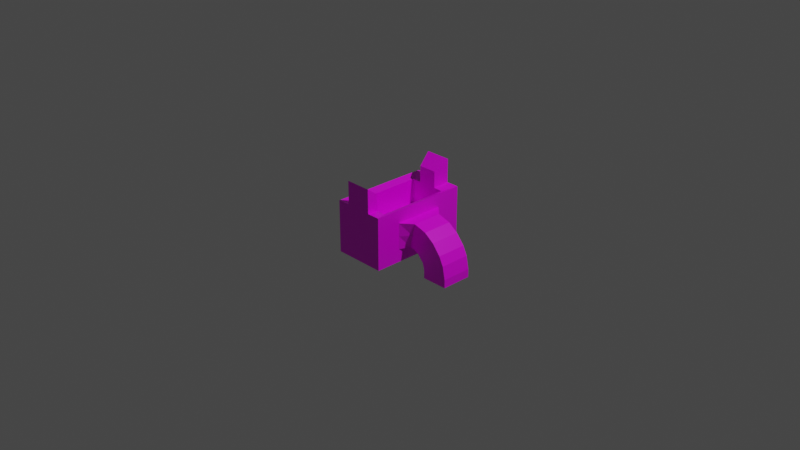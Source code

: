# Source: vent.blend  (saved by Blender 2.92.15; exported with 4.5.12 LTS)
import bpy
from mathutils import Matrix  # noqa: F401  (used for matrix-valued properties, if any)

bpy.ops.wm.read_factory_settings(use_empty=True)
scene = bpy.context.scene
scene.name = 'Scene'

# ---- collections
col_collection = bpy.data.collections.new('Collection'); scene.collection.children.link(col_collection)

# ---- images (referenced by path relative to the original .blend; pixels are not part of the script)
import os
ASSET_DIR = os.environ.get("B2B_ASSET_DIR", "")  # directory of the original .blend (textures are referenced by path, not embedded)
HERE = os.path.dirname(os.path.abspath(__file__))  # packed textures are extracted next to this script under _unpacked/

def load_image(name, relpath, width, height, colorspace="sRGB"):
    """Load a texture the original file referenced (path relative to the .blend, or extracted next to this script)."""
    p = next((c for c in (os.path.join(HERE, relpath), os.path.join(ASSET_DIR, relpath)) if relpath and os.path.exists(c)), "")
    if p:
        img = bpy.data.images.load(p, check_existing=True)
        img.name = name
    else:  # same state as the original file: an image datablock whose file is absent (Cycles renders it pink)
        img = bpy.data.images.new(name, width, height)
        img.source = "FILE"
        img.filepath = "//" + (relpath or name)
    img.colorspace_settings.name = colorspace
    return img
img_vehl1tanktop1_jpg = load_image('vehl1tanktop1.jpg', 'vehl1tanktop1.jpg', 1024, 1024, 'sRGB')

# ---- materials (node trees are filled in below, after node groups)
mat_material = bpy.data.materials.new('Material')
mat_material.alpha_threshold = 0.0
mat_material.use_transparent_shadow = False
mat_material.line_color = (0.0, 0.0, 0.0, 1.0)

# ---- material node trees
mat_material.use_nodes = True; mat_material.node_tree.nodes.clear()
_N = mat_material.node_tree.nodes; _L = mat_material.node_tree.links
n0 = _N.new('ShaderNodeOutputMaterial'); n0.name = 'Material Output'; n0.location = (300, 300)
n1 = _N.new('ShaderNodeBsdfPrincipled'); n1.name = 'Principled BSDF'; n1.location = (10, 300)
n1.distribution = 'GGX'
n1.subsurface_method = 'BURLEY'
n1.inputs[2].default_value = 0.4
n1.inputs[3].default_value = 1.45
n1.inputs[27].default_value = (0.0, 0.0, 0.0, 1.0)
n1.inputs[28].default_value = 1.0
n2 = _N.new('ShaderNodeTexImage'); n2.name = 'Image Texture'; n2.location = (-614, 306)
n2.image = img_vehl1tanktop1_jpg
_L.new(n1.outputs[0], n0.inputs[0])
_L.new(n2.outputs[0], n1.inputs[0])
n0.is_active_output = True

# ---- world
world_world = bpy.data.worlds.new('World'); scene.world = world_world
world_world.use_nodes = True; world_world.node_tree.nodes.clear()
_N = world_world.node_tree.nodes; _L = world_world.node_tree.links
n0 = _N.new('ShaderNodeOutputWorld'); n0.name = 'World Output'; n0.location = (300, 300)
n1 = _N.new('ShaderNodeBackground'); n1.name = 'Background'; n1.location = (10, 300)
n1.inputs[0].default_value = (0.05088, 0.05088, 0.05088, 1.0)
_L.new(n1.outputs[0], n0.inputs[0])
n0.is_active_output = True
world_world.color = (0.05088, 0.05088, 0.05088)
world_world.use_sun_shadow = False
world_world.sun_shadow_jitter_overblur = 0.0

# ---- cameras
cam_camera = bpy.data.cameras.new('Camera')
cam_camera.clip_end = 100.0
cam_camera.ortho_scale = 7.314

# ---- lights
light_light = bpy.data.lights.new('Light', 'POINT')
light_light.transmission_factor = 0.0
light_light.energy = 1000.0
light_light.shadow_soft_size = 0.1
light_light.shadow_maximum_resolution = 0.006
light_light.use_absolute_resolution = True

# ---- meshes
me_cube = bpy.data.meshes.new('Cube')
me_cube.from_pydata([(1.0, 1.0, 1.0), (1.0, 1.0, -1.0), (1.0, -1.0, 1.0), (1.0, -1.0, -1.0), (-1.0, 1.0, 1.0), (-1.0, 1.0, -1.0), (-1.0, -1.0, 1.0), (-1.0, -1.0, -1.0), (1.0, -1.0, 0.0), (-1.0, -0.5, -1.0), (-1.0, -1.0, 0.5), (-1.0, 1.0, -0.5), (-0.5, -1.0, 1.0), (1.0, -0.5, 1.0), (-1.0, 0.5, 1.0), (0.5, 1.0, 1.0), (-1.0, 0.5, -1.0), (-1.0, -1.0, -0.5), (-1.0, 1.0, 0.5), (0.5, -1.0, 1.0), (-1.0, -0.5, 1.0), (-0.5, 1.0, 1.0), (1.0, -0.5, 0.0), (1.0, 0.5, 0.0), (-1.528, -0.5, 0.5), (-1.528, -0.5, -0.5), (-1.528, 0.5, -0.5), (1.0, 0.5, 0.5), (1.0, 0.5, -0.5), (1.0, -0.5, -0.5), (1.0, -0.5, 0.5), (-1.528, 0.5, 0.5), (0.7232, 0.7232, 0.8899), (0.7232, -0.7232, 0.8899), (-0.7232, 0.7232, 0.8899), (-0.7232, -0.7232, 0.8899), (-0.3616, -0.7232, 0.8899), (0.3616, 0.7232, 0.8899), (0.3616, -0.7232, 0.8899), (-0.3616, 0.7232, 0.8899), (0.7232, 0.7232, -0.06499), (0.7232, -0.7232, -0.06499), (-0.7232, 0.7232, -0.06499), (-0.7232, -0.7232, -0.06499), (1.295, -0.3052, 0.0), (1.295, 0.3052, 0.0), (1.406, 0.3052, 0.4876), (1.185, 0.3052, -0.4876), (1.185, -0.3052, -0.4876), (1.406, -0.3052, 0.4876), (1.909, 0.3052, 0.3439), (1.375, 0.3052, -0.5015), (1.375, -0.3052, -0.5015), (1.909, -0.3052, 0.3439), (2.289, 0.3052, 0.08044), (1.541, 0.3052, -0.5832), (1.541, -0.3052, -0.5832), (2.289, -0.3052, 0.08044), (2.612, 0.3052, -0.2983), (2.612, -0.3052, -0.2983), (2.778, 0.3052, -0.6299), (1.805, 0.3052, -0.8584), (1.805, -0.3052, -0.8584), (2.778, -0.3052, -0.6299), (2.879, 0.3052, -1.113), (1.879, 0.3052, -1.12), (1.879, -0.3052, -1.12), (2.879, -0.3052, -1.113), (2.881, 0.3052, -1.426), (1.881, 0.3052, -1.433), (1.881, -0.3052, -1.433), (2.881, -0.3052, -1.426), (-0.5, -1.0, 1.908), (0.5, 1.0, 1.908), (0.5, -1.0, 1.908), (-0.5, 1.0, 1.908), (-0.3616, -0.7232, 1.52), (0.3616, 0.7232, 1.52), (0.3616, -0.7232, 1.52), (-0.3616, 0.7232, 1.52)], [], [(56, 55, 61, 62), (31, 14, 4, 18), (25, 26, 16, 9), (20, 14, 31, 24), (29, 28, 47, 48), (62, 66, 70, 71, 67, 63, 59, 57, 53, 49, 44, 48, 52, 56), (46, 49, 53, 50), (13, 0, 32, 33, 2), (12, 72, 76, 36), (19, 2, 33, 38), (6, 12, 36, 35), (11, 18, 4, 21, 75, 73, 15, 0, 1, 5), (21, 4, 34, 39), (65, 69, 70, 66), (10, 6, 20, 24), (7, 17, 25, 9), (16, 26, 11, 5), (1, 3, 7, 9, 16, 5), (22, 29, 48, 44), (15, 73, 77, 37), (48, 47, 51, 52), (23, 27, 46, 45), (51, 55, 56, 52), (1, 0, 13, 30, 27, 23, 28, 29, 22, 8, 3), (58, 59, 63, 60), (0, 15, 37, 32), (14, 20, 6, 35, 34, 4), (41, 43, 35, 36, 76, 78, 38, 33), (35, 43, 42, 34), (41, 40, 42, 43), (32, 40, 41, 33), (72, 74, 78, 76), (28, 23, 45, 47), (30, 22, 44, 49), (26, 31, 18, 11), (54, 57, 59, 58), (17, 10, 24, 25), (50, 53, 57, 54), (61, 65, 66, 62), (60, 63, 67, 64), (24, 31, 26, 25), (38, 78, 74, 19), (65, 61, 55, 51, 47, 45, 46, 50, 54, 58, 60, 64, 68, 69), (22, 30, 13, 2, 8), (70, 69, 68, 71), (27, 30, 49, 46), (64, 67, 71, 68), (21, 39, 79, 75), (12, 6, 10, 17, 7, 3, 8, 2, 19, 74, 72), (73, 75, 79, 77), (39, 34, 42, 40, 32, 37, 77, 79)])
_uv = me_cube.uv_layers.new(name='UVMap')
_uv.uv.foreach_set('vector', [0.4375, 0.6875, 0.4375, 0.5625, 0.4375, 0.5625, 0.4375, 0.6875, 0.5625, 0.1875, 0.625, 0.1875, 0.625, 0.25, 0.5625, 0.25, 0.4375, 0.0625, 0.4375, 0.1875, 0.375, 0.1875, 0.375, 0.0625, 0.625, 0.0625, 0.625, 0.1875, 0.5625, 0.1875, 0.5625, 0.0625, 0.4375, 0.6875, 0.4375, 0.5625, 0.4375, 0.5625, 0.4375, 0.6875, 0.4375, 0.6875, 0.4375, 0.6875, 0.4375, 0.6875, 0.5625, 0.6875, 0.5625, 0.6875, 0.5625, 0.6875, 0.5625, 0.6875, 0.5625, 0.6875, 0.5625, 0.6875, 0.5625, 0.6875, 0.5, 0.6875, 0.4375, 0.6875, 0.4375, 0.6875, 0.4375, 0.6875, 0.5625, 0.5625, 0.5625, 0.6875, 0.5625, 0.6875, 0.5625, 0.5625, 0.625, 0.6875, 0.625, 0.5, 0.625, 0.5, 0.625, 0.75, 0.625, 0.75, 0.625, 0.9375, 0.625, 0.9375, 0.625, 0.9375, 0.625, 0.9375, 0.625, 0.8125, 0.625, 0.75, 0.625, 0.75, 0.625, 0.8125, 0.625, 1.0, 0.625, 0.9375, 0.625, 0.9375, 0.625, 1.0, 0.4375, 0.25, 0.5625, 0.25, 0.625, 0.25, 0.625, 0.3125, 0.625, 0.3125, 0.625, 0.4375, 0.625, 0.4375, 0.625, 0.5, 0.375, 0.5, 0.375, 0.25, 0.625, 0.3125, 0.625, 0.25, 0.625, 0.25, 0.625, 0.3125, 0.4375, 0.5625, 0.4375, 0.5625, 0.4375, 0.6875, 0.4375, 0.6875, 0.5625, 0.0, 0.625, 0.0, 0.625, 0.0625, 0.5625, 0.0625, 0.375, 0.0, 0.4375, 0.0, 0.4375, 0.0625, 0.375, 0.0625, 0.375, 0.1875, 0.4375, 0.1875, 0.4375, 0.25, 0.375, 0.25, 0.375, 0.5, 0.375, 0.75, 0.125, 0.75, 0.125, 0.6875, 0.125, 0.5625, 0.125, 0.5, 0.5, 0.6875, 0.4375, 0.6875, 0.4375, 0.6875, 0.5, 0.6875, 0.625, 0.4375, 0.625, 0.4375, 0.625, 0.4375, 0.625, 0.4375, 0.4375, 0.6875, 0.4375, 0.5625, 0.4375, 0.5625, 0.4375, 0.6875, 0.5, 0.5625, 0.5625, 0.5625, 0.5625, 0.5625, 0.5, 0.5625, 0.4375, 0.5625, 0.4375, 0.5625, 0.4375, 0.6875, 0.4375, 0.6875, 0.375, 0.5, 0.625, 0.5, 0.625, 0.6875, 0.5625, 0.6875, 0.5625, 0.5625, 0.5, 0.5625, 0.4375, 0.5625, 0.4375, 0.6875, 0.5, 0.6875, 0.5, 0.75, 0.375, 0.75, 0.5625, 0.5625, 0.5625, 0.6875, 0.5625, 0.6875, 0.5625, 0.5625, 0.625, 0.5, 0.625, 0.4375, 0.625, 0.4375, 0.625, 0.5, 0.625, 0.1875, 0.625, 0.0625, 0.625, 0.0, 0.625, 0.0, 0.625, 0.25, 0.625, 0.25, 0.625, 0.75, 0.625, 1.0, 0.625, 1.0, 0.625, 0.9375, 0.625, 0.9375, 0.625, 0.8125, 0.625, 0.8125, 0.625, 0.75, 0.625, 0.0, 0.625, 0.0, 0.625, 0.25, 0.625, 0.25, 0.625, 0.75, 0.625, 0.5, 0.875, 0.5, 0.875, 0.75, 0.625, 0.5, 0.625, 0.5, 0.625, 0.75, 0.625, 0.75, 0.625, 0.9375, 0.625, 0.8125, 0.625, 0.8125, 0.625, 0.9375, 0.4375, 0.5625, 0.5, 0.5625, 0.5, 0.5625, 0.4375, 0.5625, 0.5625, 0.6875, 0.5, 0.6875, 0.5, 0.6875, 0.5625, 0.6875, 0.4375, 0.1875, 0.5625, 0.1875, 0.5625, 0.25, 0.4375, 0.25, 0.5625, 0.5625, 0.5625, 0.6875, 0.5625, 0.6875, 0.5625, 0.5625, 0.4375, 0.0, 0.5625, 0.0, 0.5625, 0.0625, 0.4375, 0.0625, 0.5625, 0.5625, 0.5625, 0.6875, 0.5625, 0.6875, 0.5625, 0.5625, 0.4375, 0.5625, 0.4375, 0.5625, 0.4375, 0.6875, 0.4375, 0.6875, 0.5625, 0.5625, 0.5625, 0.6875, 0.5625, 0.6875, 0.5625, 0.5625, 0.5625, 0.0625, 0.5625, 0.1875, 0.4375, 0.1875, 0.4375, 0.0625, 0.625, 0.8125, 0.625, 0.8125, 0.625, 0.8125, 0.625, 0.8125, 0.4375, 0.5625, 0.4375, 0.5625, 0.4375, 0.5625, 0.4375, 0.5625, 0.4375, 0.5625, 0.5, 0.5625, 0.5625, 0.5625, 0.5625, 0.5625, 0.5625, 0.5625, 0.5625, 0.5625, 0.5625, 0.5625, 0.5625, 0.5625, 0.5625, 0.5625, 0.4375, 0.5625, 0.5, 0.6875, 0.5625, 0.6875, 0.625, 0.6875, 0.625, 0.75, 0.5, 0.75, 0.4375, 0.6875, 0.4375, 0.5625, 0.5625, 0.5625, 0.5625, 0.6875, 0.5625, 0.5625, 0.5625, 0.6875, 0.5625, 0.6875, 0.5625, 0.5625, 0.5625, 0.5625, 0.5625, 0.6875, 0.5625, 0.6875, 0.5625, 0.5625, 0.625, 0.3125, 0.625, 0.3125, 0.625, 0.3125, 0.625, 0.3125, 0.625, 0.9375, 0.625, 1.0, 0.5625, 1.0, 0.4375, 1.0, 0.375, 1.0, 0.375, 0.75, 0.5, 0.75, 0.625, 0.75, 0.625, 0.8125, 0.625, 0.8125, 0.625, 0.9375, 0.625, 0.4375, 0.625, 0.3125, 0.625, 0.3125, 0.625, 0.4375, 0.625, 0.3125, 0.625, 0.25, 0.625, 0.25, 0.625, 0.5, 0.625, 0.5, 0.625, 0.4375, 0.625, 0.4375, 0.625, 0.3125])
me_cube.materials.append(mat_material)
me_cube.use_remesh_preserve_volume = False
me_cube.use_remesh_preserve_attributes = False
me_cube.use_mirror_vertex_groups = False
me_cube.update()

# ---- objects
ob_cube = bpy.data.objects.new('Cube', me_cube)
ob_light = bpy.data.objects.new('Light', light_light)
ob_camera = bpy.data.objects.new('Camera', cam_camera)

# ---- transforms, parenting, visibility, modifiers, constraints
ob_cube.location = (0.0, 0.0, 0.0)
ob_cube.scale = (0.2844, 0.5445, 0.2844)
ob_cube.lock_rotations_4d = False
ob_cube.empty_display_type = 'ARROWS'
ob_cube.lineart.crease_threshold = 0.0
ob_light.location = (4.076, 1.005, 5.904)
ob_light.rotation_euler = (0.6503, 0.05522, 1.866)
ob_light.lock_rotations_4d = False
ob_light.empty_display_type = 'ARROWS'
ob_light.color = (0.0, 0.0, 0.0, 0.0)
ob_light.lineart.crease_threshold = 0.0
ob_camera.location = (7.359, -6.926, 4.958)
ob_camera.rotation_euler = (1.109, 0.0, 0.8149)
ob_camera.lock_rotations_4d = False
ob_camera.empty_display_type = 'ARROWS'
ob_camera.color = (0.0, 0.0, 0.0, 0.0)
ob_camera.display_type = 'WIRE'
ob_camera.lineart.crease_threshold = 0.0

# ---- collection membership
col_collection.objects.link(ob_cube)
col_collection.objects.link(ob_light)
col_collection.objects.link(ob_camera)

# ---- scene / render settings (as saved in the file)
scene.camera = ob_camera
scene.frame_start = 1; scene.frame_end = 250; scene.frame_set(1)
scene.render.engine = 'BLENDER_EEVEE_NEXT'
scene.cycles.use_denoising = False
scene.cycles.samples = 128
scene.cycles.sampling_pattern = 'TABULATED_SOBOL'
scene.cycles.use_adaptive_sampling = False
scene.cycles.use_light_tree = False
scene.view_settings.view_transform = 'Filmic'
bpy.context.view_layer.update()
